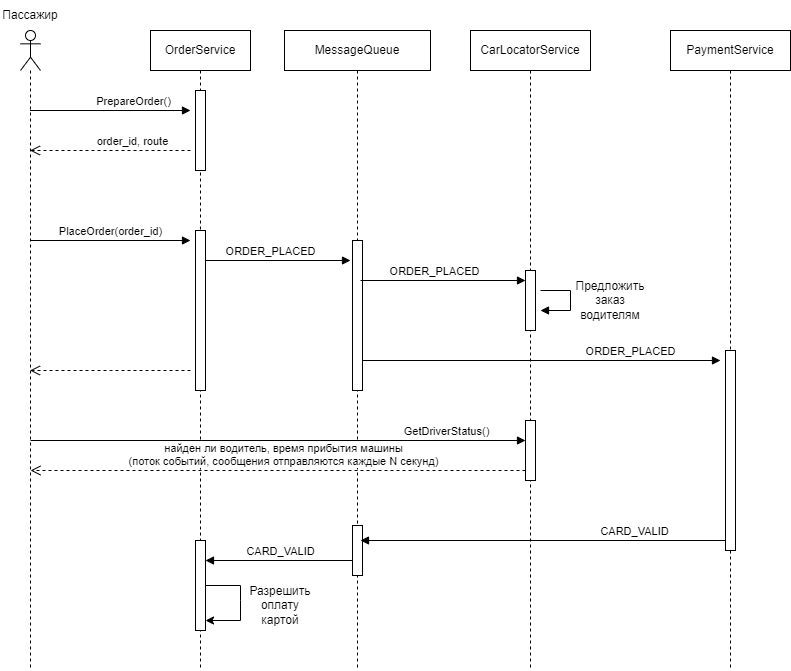

The diagram above was exported from draw.io. Its source (the exported page's mxGraphModel, read from the mxfile embedded in the PNG):
<mxGraphModel dx="910" dy="507" grid="1" gridSize="10" guides="1" tooltips="1" connect="1" arrows="1" fold="1" page="1" pageScale="1" pageWidth="827" pageHeight="1169" math="0" shadow="0">
  <root>
    <mxCell id="0" />
    <mxCell id="1" parent="0" />
    <mxCell id="CHvxEzsWI9L_6CAv82Uk-5" value="" style="shape=umlLifeline;perimeter=lifelinePerimeter;whiteSpace=wrap;html=1;container=1;dropTarget=0;collapsible=0;recursiveResize=0;outlineConnect=0;portConstraint=eastwest;newEdgeStyle={&quot;curved&quot;:0,&quot;rounded&quot;:0};participant=umlActor;" parent="1" vertex="1">
      <mxGeometry x="150" y="40" width="20" height="640" as="geometry" />
    </mxCell>
    <mxCell id="CHvxEzsWI9L_6CAv82Uk-7" value="Пассажир" style="text;html=1;strokeColor=none;fillColor=none;align=center;verticalAlign=middle;whiteSpace=wrap;rounded=0;" parent="1" vertex="1">
      <mxGeometry x="130" y="10" width="60" height="30" as="geometry" />
    </mxCell>
    <mxCell id="CHvxEzsWI9L_6CAv82Uk-10" value="OrderService" style="shape=umlLifeline;perimeter=lifelinePerimeter;whiteSpace=wrap;html=1;container=1;dropTarget=0;collapsible=0;recursiveResize=0;outlineConnect=0;portConstraint=eastwest;newEdgeStyle={&quot;curved&quot;:0,&quot;rounded&quot;:0};" parent="1" vertex="1">
      <mxGeometry x="280" y="40" width="100" height="640" as="geometry" />
    </mxCell>
    <mxCell id="CHvxEzsWI9L_6CAv82Uk-21" value="" style="html=1;points=[[0,0,0,0,5],[0,1,0,0,-5],[1,0,0,0,5],[1,1,0,0,-5]];perimeter=orthogonalPerimeter;outlineConnect=0;targetShapes=umlLifeline;portConstraint=eastwest;newEdgeStyle={&quot;curved&quot;:0,&quot;rounded&quot;:0};" parent="CHvxEzsWI9L_6CAv82Uk-10" vertex="1">
      <mxGeometry x="45" y="60" width="10" height="80" as="geometry" />
    </mxCell>
    <mxCell id="CHvxEzsWI9L_6CAv82Uk-22" value="" style="html=1;points=[[0,0,0,0,5],[0,1,0,0,-5],[1,0,0,0,5],[1,1,0,0,-5]];perimeter=orthogonalPerimeter;outlineConnect=0;targetShapes=umlLifeline;portConstraint=eastwest;newEdgeStyle={&quot;curved&quot;:0,&quot;rounded&quot;:0};" parent="CHvxEzsWI9L_6CAv82Uk-10" vertex="1">
      <mxGeometry x="45" y="200" width="10" height="160" as="geometry" />
    </mxCell>
    <mxCell id="rPxVZgnXgTAf76An14d8-15" value="" style="html=1;points=[[0,0,0,0,5],[0,1,0,0,-5],[1,0,0,0,5],[1,1,0,0,-5]];perimeter=orthogonalPerimeter;outlineConnect=0;targetShapes=umlLifeline;portConstraint=eastwest;newEdgeStyle={&quot;curved&quot;:0,&quot;rounded&quot;:0};" parent="CHvxEzsWI9L_6CAv82Uk-10" vertex="1">
      <mxGeometry x="45" y="510" width="10" height="90" as="geometry" />
    </mxCell>
    <mxCell id="rPxVZgnXgTAf76An14d8-22" value="" style="endArrow=classic;html=1;rounded=0;" parent="CHvxEzsWI9L_6CAv82Uk-10" source="rPxVZgnXgTAf76An14d8-15" target="rPxVZgnXgTAf76An14d8-15" edge="1">
      <mxGeometry width="50" height="50" relative="1" as="geometry">
        <mxPoint x="90" y="610" as="sourcePoint" />
        <mxPoint x="110" y="590" as="targetPoint" />
        <Array as="points">
          <mxPoint x="90" y="555" />
          <mxPoint x="90" y="570" />
          <mxPoint x="90" y="590" />
        </Array>
      </mxGeometry>
    </mxCell>
    <mxCell id="CHvxEzsWI9L_6CAv82Uk-12" value="PrepareOrder()" style="html=1;verticalAlign=bottom;endArrow=block;curved=0;rounded=0;" parent="1" source="CHvxEzsWI9L_6CAv82Uk-5" edge="1">
      <mxGeometry x="0.2826" width="80" relative="1" as="geometry">
        <mxPoint x="80" y="120" as="sourcePoint" />
        <mxPoint x="320" y="120" as="targetPoint" />
        <mxPoint as="offset" />
      </mxGeometry>
    </mxCell>
    <mxCell id="CHvxEzsWI9L_6CAv82Uk-13" value="order_id, route" style="html=1;verticalAlign=bottom;endArrow=open;dashed=1;endSize=8;curved=0;rounded=0;" parent="1" target="CHvxEzsWI9L_6CAv82Uk-5" edge="1">
      <mxGeometry x="-0.2826" relative="1" as="geometry">
        <mxPoint x="320" y="160" as="sourcePoint" />
        <mxPoint x="80" y="160" as="targetPoint" />
        <mxPoint as="offset" />
      </mxGeometry>
    </mxCell>
    <mxCell id="CHvxEzsWI9L_6CAv82Uk-14" value="PlaceOrder(order_id)" style="html=1;verticalAlign=bottom;endArrow=block;curved=0;rounded=0;" parent="1" edge="1">
      <mxGeometry width="80" relative="1" as="geometry">
        <mxPoint x="160" y="250" as="sourcePoint" />
        <mxPoint x="320" y="250" as="targetPoint" />
        <mxPoint as="offset" />
      </mxGeometry>
    </mxCell>
    <mxCell id="CHvxEzsWI9L_6CAv82Uk-15" value="MessageQueue" style="shape=umlLifeline;perimeter=lifelinePerimeter;whiteSpace=wrap;html=1;container=1;dropTarget=0;collapsible=0;recursiveResize=0;outlineConnect=0;portConstraint=eastwest;newEdgeStyle={&quot;curved&quot;:0,&quot;rounded&quot;:0};" parent="1" vertex="1">
      <mxGeometry x="414" y="40" width="146" height="640" as="geometry" />
    </mxCell>
    <mxCell id="CHvxEzsWI9L_6CAv82Uk-27" value="GetDriverStatus()" style="html=1;verticalAlign=bottom;endArrow=block;curved=0;rounded=0;" parent="CHvxEzsWI9L_6CAv82Uk-15" target="CHvxEzsWI9L_6CAv82Uk-28" edge="1">
      <mxGeometry x="0.6817" width="80" relative="1" as="geometry">
        <mxPoint x="-254" y="410" as="sourcePoint" />
        <mxPoint x="211" y="410" as="targetPoint" />
        <mxPoint as="offset" />
      </mxGeometry>
    </mxCell>
    <mxCell id="CHvxEzsWI9L_6CAv82Uk-30" value="найден ли водитель, время прибытия машины&lt;br&gt;(поток событий, сообщения отправляются каждые N секунд)" style="html=1;verticalAlign=bottom;endArrow=open;dashed=1;endSize=8;curved=0;rounded=0;" parent="CHvxEzsWI9L_6CAv82Uk-15" source="CHvxEzsWI9L_6CAv82Uk-28" edge="1">
      <mxGeometry x="-0.0204" relative="1" as="geometry">
        <mxPoint x="211" y="440" as="sourcePoint" />
        <mxPoint x="-254" y="440" as="targetPoint" />
        <Array as="points">
          <mxPoint x="131" y="440" />
        </Array>
        <mxPoint as="offset" />
      </mxGeometry>
    </mxCell>
    <mxCell id="CHvxEzsWI9L_6CAv82Uk-23" value="" style="html=1;points=[[0,0,0,0,5],[0,1,0,0,-5],[1,0,0,0,5],[1,1,0,0,-5]];perimeter=orthogonalPerimeter;outlineConnect=0;targetShapes=umlLifeline;portConstraint=eastwest;newEdgeStyle={&quot;curved&quot;:0,&quot;rounded&quot;:0};" parent="CHvxEzsWI9L_6CAv82Uk-15" vertex="1">
      <mxGeometry x="68" y="210" width="10" height="150" as="geometry" />
    </mxCell>
    <mxCell id="rPxVZgnXgTAf76An14d8-17" value="" style="html=1;points=[[0,0,0,0,5],[0,1,0,0,-5],[1,0,0,0,5],[1,1,0,0,-5]];perimeter=orthogonalPerimeter;outlineConnect=0;targetShapes=umlLifeline;portConstraint=eastwest;newEdgeStyle={&quot;curved&quot;:0,&quot;rounded&quot;:0};" parent="CHvxEzsWI9L_6CAv82Uk-15" vertex="1">
      <mxGeometry x="68" y="495" width="10" height="50" as="geometry" />
    </mxCell>
    <mxCell id="CHvxEzsWI9L_6CAv82Uk-16" value="" style="html=1;verticalAlign=bottom;endArrow=open;dashed=1;endSize=8;curved=0;rounded=0;" parent="1" edge="1">
      <mxGeometry x="-0.2826" relative="1" as="geometry">
        <mxPoint x="320" y="380" as="sourcePoint" />
        <mxPoint x="159.5" y="380" as="targetPoint" />
        <mxPoint as="offset" />
        <Array as="points">
          <mxPoint x="240" y="380" />
        </Array>
      </mxGeometry>
    </mxCell>
    <mxCell id="CHvxEzsWI9L_6CAv82Uk-17" value="ORDER_PLACED" style="html=1;verticalAlign=bottom;endArrow=block;curved=0;rounded=0;" parent="1" source="CHvxEzsWI9L_6CAv82Uk-22" edge="1">
      <mxGeometry x="-0.1034" width="80" relative="1" as="geometry">
        <mxPoint x="340" y="270" as="sourcePoint" />
        <mxPoint x="480" y="270" as="targetPoint" />
        <mxPoint as="offset" />
      </mxGeometry>
    </mxCell>
    <mxCell id="CHvxEzsWI9L_6CAv82Uk-18" value="CarLocatorService" style="shape=umlLifeline;perimeter=lifelinePerimeter;whiteSpace=wrap;html=1;container=1;dropTarget=0;collapsible=0;recursiveResize=0;outlineConnect=0;portConstraint=eastwest;newEdgeStyle={&quot;curved&quot;:0,&quot;rounded&quot;:0};" parent="1" vertex="1">
      <mxGeometry x="600" y="40" width="120" height="640" as="geometry" />
    </mxCell>
    <mxCell id="CHvxEzsWI9L_6CAv82Uk-25" value="" style="html=1;points=[[0,0,0,0,5],[0,1,0,0,-5],[1,0,0,0,5],[1,1,0,0,-5]];perimeter=orthogonalPerimeter;outlineConnect=0;targetShapes=umlLifeline;portConstraint=eastwest;newEdgeStyle={&quot;curved&quot;:0,&quot;rounded&quot;:0};" parent="CHvxEzsWI9L_6CAv82Uk-18" vertex="1">
      <mxGeometry x="55" y="240" width="10" height="60" as="geometry" />
    </mxCell>
    <mxCell id="CHvxEzsWI9L_6CAv82Uk-28" value="" style="html=1;points=[[0,0,0,0,5],[0,1,0,0,-5],[1,0,0,0,5],[1,1,0,0,-5]];perimeter=orthogonalPerimeter;outlineConnect=0;targetShapes=umlLifeline;portConstraint=eastwest;newEdgeStyle={&quot;curved&quot;:0,&quot;rounded&quot;:0};" parent="CHvxEzsWI9L_6CAv82Uk-18" vertex="1">
      <mxGeometry x="55" y="390" width="10" height="60" as="geometry" />
    </mxCell>
    <mxCell id="rPxVZgnXgTAf76An14d8-1" value="PaymentService" style="shape=umlLifeline;perimeter=lifelinePerimeter;whiteSpace=wrap;html=1;container=1;dropTarget=0;collapsible=0;recursiveResize=0;outlineConnect=0;portConstraint=eastwest;newEdgeStyle={&quot;curved&quot;:0,&quot;rounded&quot;:0};" parent="1" vertex="1">
      <mxGeometry x="800" y="40" width="120" height="640" as="geometry" />
    </mxCell>
    <mxCell id="rPxVZgnXgTAf76An14d8-3" value="" style="html=1;points=[[0,0,0,0,5],[0,1,0,0,-5],[1,0,0,0,5],[1,1,0,0,-5]];perimeter=orthogonalPerimeter;outlineConnect=0;targetShapes=umlLifeline;portConstraint=eastwest;newEdgeStyle={&quot;curved&quot;:0,&quot;rounded&quot;:0};" parent="rPxVZgnXgTAf76An14d8-1" vertex="1">
      <mxGeometry x="55" y="320" width="10" height="200" as="geometry" />
    </mxCell>
    <mxCell id="rPxVZgnXgTAf76An14d8-8" value="ORDER_PLACED" style="html=1;verticalAlign=bottom;endArrow=block;curved=0;rounded=0;" parent="1" edge="1">
      <mxGeometry x="0.4972" width="80" relative="1" as="geometry">
        <mxPoint x="492" y="370" as="sourcePoint" />
        <mxPoint x="850" y="370" as="targetPoint" />
        <mxPoint as="offset" />
      </mxGeometry>
    </mxCell>
    <mxCell id="rPxVZgnXgTAf76An14d8-10" value="ORDER_PLACED" style="html=1;verticalAlign=bottom;endArrow=block;curved=0;rounded=0;exitX=0.8;exitY=0.667;exitDx=0;exitDy=0;exitPerimeter=0;" parent="1" edge="1">
      <mxGeometry x="-0.1034" width="80" relative="1" as="geometry">
        <mxPoint x="490" y="290.00000000000006" as="sourcePoint" />
        <mxPoint x="655" y="290.00000000000006" as="targetPoint" />
        <mxPoint as="offset" />
      </mxGeometry>
    </mxCell>
    <mxCell id="rPxVZgnXgTAf76An14d8-12" value="" style="html=1;verticalAlign=bottom;endArrow=block;curved=0;rounded=0;" parent="1" edge="1">
      <mxGeometry x="-0.1034" width="80" relative="1" as="geometry">
        <mxPoint x="670" y="300" as="sourcePoint" />
        <mxPoint x="670" y="320" as="targetPoint" />
        <mxPoint as="offset" />
        <Array as="points">
          <mxPoint x="700" y="300" />
          <mxPoint x="700" y="320" />
        </Array>
      </mxGeometry>
    </mxCell>
    <mxCell id="rPxVZgnXgTAf76An14d8-16" value="CARD_VALID" style="html=1;verticalAlign=bottom;endArrow=block;curved=0;rounded=0;" parent="1" source="rPxVZgnXgTAf76An14d8-3" edge="1">
      <mxGeometry x="-0.5" width="80" relative="1" as="geometry">
        <mxPoint x="850" y="550" as="sourcePoint" />
        <mxPoint x="490" y="550" as="targetPoint" />
        <mxPoint as="offset" />
      </mxGeometry>
    </mxCell>
    <mxCell id="rPxVZgnXgTAf76An14d8-18" value="CARD_VALID" style="html=1;verticalAlign=bottom;endArrow=block;curved=0;rounded=0;" parent="1" target="rPxVZgnXgTAf76An14d8-15" edge="1">
      <mxGeometry x="-0.0204" width="80" relative="1" as="geometry">
        <mxPoint x="482" y="570" as="sourcePoint" />
        <mxPoint x="340" y="570" as="targetPoint" />
        <mxPoint as="offset" />
      </mxGeometry>
    </mxCell>
    <mxCell id="rPxVZgnXgTAf76An14d8-19" value="Предложить заказ водителям" style="text;html=1;strokeColor=none;fillColor=none;align=center;verticalAlign=middle;whiteSpace=wrap;rounded=0;" parent="1" vertex="1">
      <mxGeometry x="710" y="295" width="60" height="30" as="geometry" />
    </mxCell>
    <mxCell id="rPxVZgnXgTAf76An14d8-20" value="Разрешить оплату картой" style="text;html=1;strokeColor=none;fillColor=none;align=center;verticalAlign=middle;whiteSpace=wrap;rounded=0;" parent="1" vertex="1">
      <mxGeometry x="380" y="600" width="60" height="30" as="geometry" />
    </mxCell>
  </root>
</mxGraphModel>